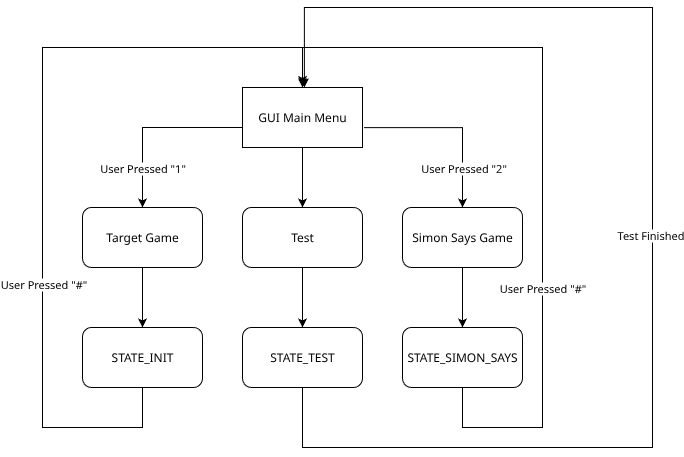

The diagram above was exported from draw.io. Its source (the exported page's mxGraphModel, read from the mxfile embedded in the PNG):
<mxGraphModel dx="861" dy="956" grid="1" gridSize="10" guides="1" tooltips="1" connect="1" arrows="1" fold="1" page="1" pageScale="1" pageWidth="850" pageHeight="1100" math="0" shadow="0">
  <root>
    <mxCell id="0" />
    <mxCell id="1" parent="0" />
    <mxCell id="G6spgxHhXtNuKvJxN-eO-37" value="" style="edgeStyle=orthogonalEdgeStyle;rounded=0;orthogonalLoop=1;jettySize=auto;html=1;" edge="1" parent="1" source="G6spgxHhXtNuKvJxN-eO-1" target="G6spgxHhXtNuKvJxN-eO-33">
      <mxGeometry relative="1" as="geometry" />
    </mxCell>
    <mxCell id="G6spgxHhXtNuKvJxN-eO-1" value="GUI Main Menu" style="rounded=0;whiteSpace=wrap;html=1;" vertex="1" parent="1">
      <mxGeometry x="280" y="120" width="120" height="60" as="geometry" />
    </mxCell>
    <mxCell id="G6spgxHhXtNuKvJxN-eO-18" value="" style="edgeStyle=orthogonalEdgeStyle;rounded=0;orthogonalLoop=1;jettySize=auto;html=1;" edge="1" parent="1" source="G6spgxHhXtNuKvJxN-eO-3" target="G6spgxHhXtNuKvJxN-eO-4">
      <mxGeometry relative="1" as="geometry" />
    </mxCell>
    <mxCell id="G6spgxHhXtNuKvJxN-eO-3" value="Target Game" style="rounded=1;whiteSpace=wrap;html=1;" vertex="1" parent="1">
      <mxGeometry x="120" y="240" width="120" height="60" as="geometry" />
    </mxCell>
    <mxCell id="G6spgxHhXtNuKvJxN-eO-21" style="edgeStyle=orthogonalEdgeStyle;rounded=0;orthogonalLoop=1;jettySize=auto;html=1;entryX=0.5;entryY=0;entryDx=0;entryDy=0;exitX=0.5;exitY=1;exitDx=0;exitDy=0;" edge="1" parent="1" source="G6spgxHhXtNuKvJxN-eO-4" target="G6spgxHhXtNuKvJxN-eO-1">
      <mxGeometry relative="1" as="geometry">
        <mxPoint x="40" y="80" as="targetPoint" />
        <Array as="points">
          <mxPoint x="180" y="460" />
          <mxPoint x="80" y="460" />
          <mxPoint x="80" y="80" />
          <mxPoint x="340" y="80" />
        </Array>
      </mxGeometry>
    </mxCell>
    <mxCell id="G6spgxHhXtNuKvJxN-eO-22" value="User Pressed &quot;#&quot;" style="edgeLabel;html=1;align=center;verticalAlign=middle;resizable=0;points=[];" vertex="1" connectable="0" parent="G6spgxHhXtNuKvJxN-eO-21">
      <mxGeometry x="-0.3639" y="-4" relative="1" as="geometry">
        <mxPoint x="-4" y="-22" as="offset" />
      </mxGeometry>
    </mxCell>
    <mxCell id="G6spgxHhXtNuKvJxN-eO-4" value="STATE_INIT" style="rounded=1;whiteSpace=wrap;html=1;" vertex="1" parent="1">
      <mxGeometry x="120" y="360" width="120" height="60" as="geometry" />
    </mxCell>
    <mxCell id="G6spgxHhXtNuKvJxN-eO-20" value="" style="edgeStyle=orthogonalEdgeStyle;rounded=0;orthogonalLoop=1;jettySize=auto;html=1;" edge="1" parent="1" target="G6spgxHhXtNuKvJxN-eO-8">
      <mxGeometry relative="1" as="geometry">
        <mxPoint x="500" y="300" as="sourcePoint" />
      </mxGeometry>
    </mxCell>
    <mxCell id="G6spgxHhXtNuKvJxN-eO-10" value="" style="endArrow=classic;html=1;rounded=0;entryX=0.5;entryY=0;entryDx=0;entryDy=0;" edge="1" parent="1" target="G6spgxHhXtNuKvJxN-eO-3">
      <mxGeometry width="50" height="50" relative="1" as="geometry">
        <mxPoint x="280" y="160" as="sourcePoint" />
        <mxPoint x="330" y="110" as="targetPoint" />
        <Array as="points">
          <mxPoint x="180" y="160" />
        </Array>
      </mxGeometry>
    </mxCell>
    <mxCell id="G6spgxHhXtNuKvJxN-eO-12" value="User Pressed &quot;1&quot;" style="edgeLabel;html=1;align=center;verticalAlign=middle;resizable=0;points=[];" vertex="1" connectable="0" parent="G6spgxHhXtNuKvJxN-eO-10">
      <mxGeometry x="-0.4111" y="-5" relative="1" as="geometry">
        <mxPoint x="-47" y="45" as="offset" />
      </mxGeometry>
    </mxCell>
    <mxCell id="G6spgxHhXtNuKvJxN-eO-28" value="" style="edgeStyle=orthogonalEdgeStyle;rounded=0;orthogonalLoop=1;jettySize=auto;html=1;exitX=1.013;exitY=0.668;exitDx=0;exitDy=0;exitPerimeter=0;" edge="1" parent="1" target="G6spgxHhXtNuKvJxN-eO-31" source="G6spgxHhXtNuKvJxN-eO-1">
      <mxGeometry relative="1" as="geometry">
        <mxPoint x="500" y="180" as="sourcePoint" />
      </mxGeometry>
    </mxCell>
    <mxCell id="G6spgxHhXtNuKvJxN-eO-29" value="User Pressed &quot;2&quot;" style="edgeLabel;html=1;align=center;verticalAlign=middle;resizable=0;points=[];" vertex="1" connectable="0" parent="G6spgxHhXtNuKvJxN-eO-28">
      <mxGeometry x="-0.1667" y="1" relative="1" as="geometry">
        <mxPoint x="24" y="41" as="offset" />
      </mxGeometry>
    </mxCell>
    <mxCell id="G6spgxHhXtNuKvJxN-eO-30" value="" style="edgeStyle=orthogonalEdgeStyle;rounded=0;orthogonalLoop=1;jettySize=auto;html=1;" edge="1" parent="1" source="G6spgxHhXtNuKvJxN-eO-31" target="G6spgxHhXtNuKvJxN-eO-32">
      <mxGeometry relative="1" as="geometry" />
    </mxCell>
    <mxCell id="G6spgxHhXtNuKvJxN-eO-31" value="Simon Says Game" style="rounded=1;whiteSpace=wrap;html=1;" vertex="1" parent="1">
      <mxGeometry x="440" y="240" width="120" height="60" as="geometry" />
    </mxCell>
    <mxCell id="G6spgxHhXtNuKvJxN-eO-32" value="STATE_SIMON_SAYS" style="rounded=1;whiteSpace=wrap;html=1;" vertex="1" parent="1">
      <mxGeometry x="440" y="360" width="120" height="60" as="geometry" />
    </mxCell>
    <mxCell id="G6spgxHhXtNuKvJxN-eO-38" value="" style="edgeStyle=orthogonalEdgeStyle;rounded=0;orthogonalLoop=1;jettySize=auto;html=1;" edge="1" parent="1" source="G6spgxHhXtNuKvJxN-eO-33" target="G6spgxHhXtNuKvJxN-eO-34">
      <mxGeometry relative="1" as="geometry" />
    </mxCell>
    <mxCell id="G6spgxHhXtNuKvJxN-eO-33" value="Test" style="rounded=1;whiteSpace=wrap;html=1;" vertex="1" parent="1">
      <mxGeometry x="280" y="240" width="120" height="60" as="geometry" />
    </mxCell>
    <mxCell id="G6spgxHhXtNuKvJxN-eO-39" style="edgeStyle=orthogonalEdgeStyle;rounded=0;orthogonalLoop=1;jettySize=auto;html=1;exitX=0.5;exitY=1;exitDx=0;exitDy=0;" edge="1" parent="1" source="G6spgxHhXtNuKvJxN-eO-34">
      <mxGeometry relative="1" as="geometry">
        <mxPoint x="341.90476190476204" y="120" as="targetPoint" />
        <Array as="points">
          <mxPoint x="340" y="480" />
          <mxPoint x="690" y="480" />
          <mxPoint x="690" y="40" />
          <mxPoint x="342" y="40" />
        </Array>
      </mxGeometry>
    </mxCell>
    <mxCell id="G6spgxHhXtNuKvJxN-eO-40" value="Test Finished" style="edgeLabel;html=1;align=center;verticalAlign=middle;resizable=0;points=[];" vertex="1" connectable="0" parent="G6spgxHhXtNuKvJxN-eO-39">
      <mxGeometry x="-0.026" y="3" relative="1" as="geometry">
        <mxPoint as="offset" />
      </mxGeometry>
    </mxCell>
    <mxCell id="G6spgxHhXtNuKvJxN-eO-34" value="STATE_TEST" style="rounded=1;whiteSpace=wrap;html=1;" vertex="1" parent="1">
      <mxGeometry x="280" y="360" width="120" height="60" as="geometry" />
    </mxCell>
    <mxCell id="G6spgxHhXtNuKvJxN-eO-35" style="edgeStyle=orthogonalEdgeStyle;rounded=0;orthogonalLoop=1;jettySize=auto;html=1;entryX=0.494;entryY=-0.044;entryDx=0;entryDy=0;entryPerimeter=0;exitX=0.5;exitY=1;exitDx=0;exitDy=0;" edge="1" parent="1" source="G6spgxHhXtNuKvJxN-eO-32" target="G6spgxHhXtNuKvJxN-eO-1">
      <mxGeometry relative="1" as="geometry">
        <Array as="points">
          <mxPoint x="500" y="460" />
          <mxPoint x="580" y="460" />
          <mxPoint x="580" y="80" />
          <mxPoint x="340" y="80" />
          <mxPoint x="340" y="117" />
        </Array>
      </mxGeometry>
    </mxCell>
    <mxCell id="G6spgxHhXtNuKvJxN-eO-36" value="User Pressed &quot;#&quot;" style="edgeLabel;html=1;align=center;verticalAlign=middle;resizable=0;points=[];" vertex="1" connectable="0" parent="G6spgxHhXtNuKvJxN-eO-35">
      <mxGeometry x="-0.3659" y="1" relative="1" as="geometry">
        <mxPoint y="-13" as="offset" />
      </mxGeometry>
    </mxCell>
  </root>
</mxGraphModel>